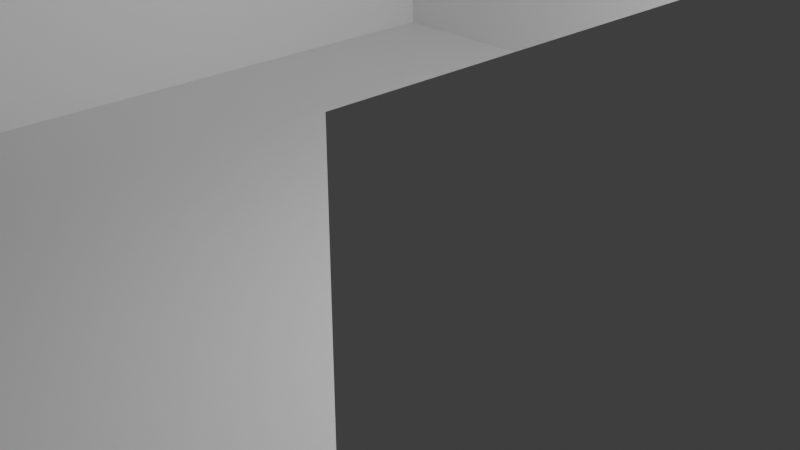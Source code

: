 # Source: room.blend  (saved by Blender 3.6.11; exported with 4.5.12 LTS)
import bpy
from mathutils import Matrix  # noqa: F401  (used for matrix-valued properties, if any)

bpy.ops.wm.read_factory_settings(use_empty=True)
scene = bpy.context.scene
scene.name = 'Scene'

# ---- collections
col_collection = bpy.data.collections.new('Collection'); scene.collection.children.link(col_collection)

# ---- world
world_world = bpy.data.worlds.new('World'); scene.world = world_world
world_world.use_nodes = True; world_world.node_tree.nodes.clear()
_N = world_world.node_tree.nodes; _L = world_world.node_tree.links
n0 = _N.new('ShaderNodeOutputWorld'); n0.name = 'World Output'; n0.location = (300, 300)
n1 = _N.new('ShaderNodeBackground'); n1.name = 'Background'; n1.location = (10, 300)
n1.inputs[0].default_value = (0.05088, 0.05088, 0.05088, 1.0)
_L.new(n1.outputs[0], n0.inputs[0])
n0.is_active_output = True
world_world.color = (0.05088, 0.05088, 0.05088)
world_world.use_sun_shadow = False
world_world.sun_shadow_jitter_overblur = 0.0

# ---- cameras
cam_camera = bpy.data.cameras.new('Camera')
cam_camera.clip_end = 100.0
cam_camera.ortho_scale = 7.314

# ---- lights
light_light = bpy.data.lights.new('Light', 'POINT')
light_light.transmission_factor = 0.0
light_light.energy = 1000.0
light_light.shadow_soft_size = 0.1
light_light.shadow_maximum_resolution = 0.006
light_light.use_absolute_resolution = True

# ---- meshes
me_plane = bpy.data.meshes.new('Plane')
me_plane.from_pydata([(-1.0, -1.0, -0.3813), (1.0, -1.0, -0.3813), (-1.0, 1.0, -0.3813), (1.0, 1.0, -0.3813), (-1.0, -1.0, 0.3813), (1.0, -1.0, 0.3813), (-1.0, 1.0, 0.3813), (1.0, 1.0, 0.3813)], [], [(0, 1, 3, 2), (2, 3, 7, 6), (3, 1, 5, 7), (0, 2, 6, 4)])
_uv = me_plane.uv_layers.new(name='UVMap')
_uv.uv.foreach_set('vector', [0.0, 0.0, 1.0, 0.0, 1.0, 1.0, 0.0, 1.0, 0.0, 1.0, 1.0, 1.0, 1.0, 1.0, 0.0, 1.0, 1.0, 1.0, 1.0, 0.0, 1.0, 0.0, 1.0, 1.0, 0.0, 0.0, 0.0, 1.0, 0.0, 1.0, 0.0, 0.0])
me_plane.update()

# ---- objects
ob_light = bpy.data.objects.new('Light', light_light)
ob_camera = bpy.data.objects.new('Camera', cam_camera)
ob_plane = bpy.data.objects.new('Plane', me_plane)

# ---- transforms, parenting, visibility, modifiers, constraints
ob_light.location = (4.076, 1.005, 5.904)
ob_light.rotation_euler = (0.6503, 0.05522, 1.866)
ob_light.lock_rotations_4d = False
ob_light.empty_display_type = 'ARROWS'
ob_light.color = (0.0, 0.0, 0.0, 0.0)
ob_light.lineart.crease_threshold = 0.0
ob_camera.location = (7.359, -6.926, 4.958)
ob_camera.rotation_euler = (1.109, 0.0, 0.8149)
ob_camera.lock_rotations_4d = False
ob_camera.empty_display_type = 'ARROWS'
ob_camera.color = (0.0, 0.0, 0.0, 0.0)
ob_camera.display_type = 'WIRE'
ob_camera.lineart.crease_threshold = 0.0
ob_plane.location = (0.0, 0.0, 1.907)
ob_plane.scale = (5.0, 5.0, 5.0)

# ---- collection membership
col_collection.objects.link(ob_light)
col_collection.objects.link(ob_camera)
col_collection.objects.link(ob_plane)

# ---- scene / render settings (as saved in the file)
scene.camera = ob_camera
scene.frame_start = 1; scene.frame_end = 250; scene.frame_set(1)
scene.render.engine = 'BLENDER_EEVEE_NEXT'
scene.cycles.sampling_pattern = 'TABULATED_SOBOL'
scene.view_settings.view_transform = 'Filmic'
bpy.context.view_layer.update()
